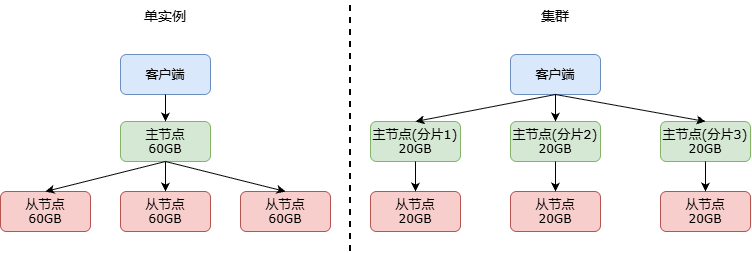

The diagram above was exported from draw.io. Its source (the exported page's mxGraphModel, read from the mxfile embedded in the PNG):
<mxGraphModel dx="1761" dy="563" grid="1" gridSize="10" guides="1" tooltips="1" connect="1" arrows="1" fold="1" page="1" pageScale="1" pageWidth="827" pageHeight="1169" math="0" shadow="0">
  <root>
    <mxCell id="0" />
    <mxCell id="1" parent="0" />
    <mxCell id="eAMfgHfi3crRHiKPQ_mU-1" parent="1" style="rounded=1;whiteSpace=wrap;html=1;roundedPerimeter=1;fillColor=#dae8fc;strokeColor=#6c8ebf;" value="&lt;font face=&quot;Verdana&quot; style=&quot;font-size: 13px;&quot;&gt;客户端&lt;/font&gt;" vertex="1">
      <mxGeometry height="40" width="90" x="50" y="233" as="geometry" />
    </mxCell>
    <mxCell id="eAMfgHfi3crRHiKPQ_mU-3" parent="1" style="rounded=1;whiteSpace=wrap;html=1;roundedPerimeter=1;fillColor=#d5e8d4;strokeColor=#82b366;" value="&lt;font style=&quot;font-size: 13px;&quot; face=&quot;Verdana&quot;&gt;主节点&lt;/font&gt;&lt;div&gt;&lt;font face=&quot;Verdana&quot;&gt;60GB&lt;/font&gt;&lt;/div&gt;" vertex="1">
      <mxGeometry height="40" width="90" x="50" y="300" as="geometry" />
    </mxCell>
    <mxCell id="eAMfgHfi3crRHiKPQ_mU-4" parent="1" style="rounded=1;whiteSpace=wrap;html=1;roundedPerimeter=1;fillColor=#f8cecc;strokeColor=#b85450;" value="&lt;font face=&quot;Verdana&quot; style=&quot;font-size: 13px;&quot;&gt;从节点&lt;/font&gt;&lt;div&gt;&lt;font face=&quot;Verdana&quot;&gt;60GB&lt;/font&gt;&lt;/div&gt;" vertex="1">
      <mxGeometry height="40" width="90" x="-70" y="370" as="geometry" />
    </mxCell>
    <mxCell id="eAMfgHfi3crRHiKPQ_mU-5" parent="1" style="rounded=1;whiteSpace=wrap;html=1;roundedPerimeter=1;fillColor=#f8cecc;strokeColor=#b85450;" value="&lt;font face=&quot;Verdana&quot; style=&quot;font-size: 13px;&quot;&gt;从节点&lt;/font&gt;&lt;div&gt;&lt;font face=&quot;Verdana&quot;&gt;60GB&lt;/font&gt;&lt;/div&gt;" vertex="1">
      <mxGeometry height="40" width="90" x="50" y="370" as="geometry" />
    </mxCell>
    <mxCell id="eAMfgHfi3crRHiKPQ_mU-6" parent="1" style="rounded=1;whiteSpace=wrap;html=1;roundedPerimeter=1;fillColor=#f8cecc;strokeColor=#b85450;" value="&lt;font face=&quot;Verdana&quot; style=&quot;font-size: 13px;&quot;&gt;从节点&lt;/font&gt;&lt;div&gt;&lt;font face=&quot;Verdana&quot;&gt;60GB&lt;/font&gt;&lt;/div&gt;" vertex="1">
      <mxGeometry height="40" width="90" x="170" y="370" as="geometry" />
    </mxCell>
    <mxCell id="eAMfgHfi3crRHiKPQ_mU-7" edge="1" parent="1" source="eAMfgHfi3crRHiKPQ_mU-1" style="endArrow=classic;html=1;rounded=0;defaultLabelBackgroundColor=page;exitX=0.5;exitY=1;exitDx=0;exitDy=0;entryX=0.5;entryY=0;entryDx=0;entryDy=0;" target="eAMfgHfi3crRHiKPQ_mU-3" value="">
      <mxGeometry height="50" relative="1" width="50" as="geometry">
        <mxPoint x="390" y="320" as="sourcePoint" />
        <mxPoint x="440" y="270" as="targetPoint" />
      </mxGeometry>
    </mxCell>
    <mxCell id="eAMfgHfi3crRHiKPQ_mU-8" edge="1" parent="1" source="eAMfgHfi3crRHiKPQ_mU-3" style="endArrow=classic;html=1;rounded=0;defaultLabelBackgroundColor=page;exitX=0.5;exitY=1;exitDx=0;exitDy=0;entryX=0.5;entryY=0;entryDx=0;entryDy=0;" target="eAMfgHfi3crRHiKPQ_mU-4" value="">
      <mxGeometry height="50" relative="1" width="50" as="geometry">
        <mxPoint x="95" y="351" as="sourcePoint" />
        <mxPoint x="440" y="281" as="targetPoint" />
      </mxGeometry>
    </mxCell>
    <mxCell id="eAMfgHfi3crRHiKPQ_mU-9" edge="1" parent="1" source="eAMfgHfi3crRHiKPQ_mU-3" style="endArrow=classic;html=1;rounded=0;defaultLabelBackgroundColor=page;exitX=0.5;exitY=1;exitDx=0;exitDy=0;entryX=0.5;entryY=0;entryDx=0;entryDy=0;" target="eAMfgHfi3crRHiKPQ_mU-5" value="">
      <mxGeometry height="50" relative="1" width="50" as="geometry">
        <mxPoint x="95" y="351" as="sourcePoint" />
        <mxPoint x="350" y="281" as="targetPoint" />
      </mxGeometry>
    </mxCell>
    <mxCell id="eAMfgHfi3crRHiKPQ_mU-10" edge="1" parent="1" source="eAMfgHfi3crRHiKPQ_mU-3" style="endArrow=classic;html=1;rounded=0;defaultLabelBackgroundColor=page;exitX=0.5;exitY=1;exitDx=0;exitDy=0;entryX=0.5;entryY=0;entryDx=0;entryDy=0;" target="eAMfgHfi3crRHiKPQ_mU-6" value="">
      <mxGeometry height="50" relative="1" width="50" as="geometry">
        <mxPoint x="95" y="351" as="sourcePoint" />
        <mxPoint x="350" y="281" as="targetPoint" />
      </mxGeometry>
    </mxCell>
    <mxCell id="eAMfgHfi3crRHiKPQ_mU-11" edge="1" parent="1" style="endArrow=none;dashed=1;html=1;rounded=0;defaultLabelBackgroundColor=page;strokeWidth=2;" value="">
      <mxGeometry height="50" relative="1" width="50" as="geometry">
        <mxPoint x="280" y="430" as="sourcePoint" />
        <mxPoint x="280" y="180" as="targetPoint" />
      </mxGeometry>
    </mxCell>
    <mxCell id="eAMfgHfi3crRHiKPQ_mU-12" parent="1" style="rounded=1;whiteSpace=wrap;html=1;roundedPerimeter=1;fillColor=#dae8fc;strokeColor=#6c8ebf;" value="&lt;font face=&quot;Verdana&quot; style=&quot;font-size: 13px;&quot;&gt;客户端&lt;/font&gt;" vertex="1">
      <mxGeometry height="40" width="90" x="440" y="233" as="geometry" />
    </mxCell>
    <mxCell id="eAMfgHfi3crRHiKPQ_mU-17" connectable="0" parent="1" style="group" value="" vertex="1">
      <mxGeometry height="110" width="90" x="300" y="300" as="geometry" />
    </mxCell>
    <mxCell id="eAMfgHfi3crRHiKPQ_mU-13" parent="eAMfgHfi3crRHiKPQ_mU-17" style="rounded=1;whiteSpace=wrap;html=1;roundedPerimeter=1;fillColor=#d5e8d4;strokeColor=#82b366;" value="&lt;font style=&quot;font-size: 13px;&quot; face=&quot;Verdana&quot;&gt;主节点(分片1)&lt;/font&gt;&lt;div&gt;&lt;font face=&quot;Verdana&quot;&gt;20GB&lt;/font&gt;&lt;/div&gt;" vertex="1">
      <mxGeometry height="40" width="90" as="geometry" />
    </mxCell>
    <mxCell id="eAMfgHfi3crRHiKPQ_mU-15" parent="eAMfgHfi3crRHiKPQ_mU-17" style="rounded=1;whiteSpace=wrap;html=1;roundedPerimeter=1;fillColor=#f8cecc;strokeColor=#b85450;" value="&lt;font face=&quot;Verdana&quot; style=&quot;font-size: 13px;&quot;&gt;从节点&lt;/font&gt;&lt;div&gt;&lt;font face=&quot;Verdana&quot;&gt;20GB&lt;/font&gt;&lt;/div&gt;" vertex="1">
      <mxGeometry height="40" width="90" y="70" as="geometry" />
    </mxCell>
    <mxCell id="eAMfgHfi3crRHiKPQ_mU-16" edge="1" parent="eAMfgHfi3crRHiKPQ_mU-17" source="eAMfgHfi3crRHiKPQ_mU-13" style="endArrow=classic;html=1;rounded=0;defaultLabelBackgroundColor=page;exitX=0.5;exitY=1;exitDx=0;exitDy=0;" target="eAMfgHfi3crRHiKPQ_mU-15" value="">
      <mxGeometry height="50" relative="1" width="50" as="geometry">
        <mxPoint x="-130" y="20" as="sourcePoint" />
        <mxPoint x="-80" y="-30" as="targetPoint" />
      </mxGeometry>
    </mxCell>
    <mxCell id="eAMfgHfi3crRHiKPQ_mU-18" connectable="0" parent="1" style="group" value="" vertex="1">
      <mxGeometry height="110" width="90" x="440" y="300" as="geometry" />
    </mxCell>
    <mxCell id="eAMfgHfi3crRHiKPQ_mU-19" parent="eAMfgHfi3crRHiKPQ_mU-18" style="rounded=1;whiteSpace=wrap;html=1;roundedPerimeter=1;fillColor=#d5e8d4;strokeColor=#82b366;" value="&lt;font style=&quot;font-size: 13px;&quot; face=&quot;Verdana&quot;&gt;主节点(分片2)&lt;/font&gt;&lt;div&gt;&lt;font face=&quot;Verdana&quot;&gt;20GB&lt;/font&gt;&lt;/div&gt;" vertex="1">
      <mxGeometry height="40" width="90" as="geometry" />
    </mxCell>
    <mxCell id="eAMfgHfi3crRHiKPQ_mU-20" parent="eAMfgHfi3crRHiKPQ_mU-18" style="rounded=1;whiteSpace=wrap;html=1;roundedPerimeter=1;fillColor=#f8cecc;strokeColor=#b85450;" value="&lt;font face=&quot;Verdana&quot; style=&quot;font-size: 13px;&quot;&gt;从节点&lt;/font&gt;&lt;div&gt;&lt;font face=&quot;Verdana&quot;&gt;20GB&lt;/font&gt;&lt;/div&gt;" vertex="1">
      <mxGeometry height="40" width="90" y="70" as="geometry" />
    </mxCell>
    <mxCell id="eAMfgHfi3crRHiKPQ_mU-21" edge="1" parent="eAMfgHfi3crRHiKPQ_mU-18" source="eAMfgHfi3crRHiKPQ_mU-19" style="endArrow=classic;html=1;rounded=0;defaultLabelBackgroundColor=page;exitX=0.5;exitY=1;exitDx=0;exitDy=0;" target="eAMfgHfi3crRHiKPQ_mU-20" value="">
      <mxGeometry height="50" relative="1" width="50" as="geometry">
        <mxPoint x="-130" y="20" as="sourcePoint" />
        <mxPoint x="-80" y="-30" as="targetPoint" />
      </mxGeometry>
    </mxCell>
    <mxCell id="eAMfgHfi3crRHiKPQ_mU-22" connectable="0" parent="1" style="group" value="" vertex="1">
      <mxGeometry height="110" width="90" x="590" y="300" as="geometry" />
    </mxCell>
    <mxCell id="eAMfgHfi3crRHiKPQ_mU-23" parent="eAMfgHfi3crRHiKPQ_mU-22" style="rounded=1;whiteSpace=wrap;html=1;roundedPerimeter=1;fillColor=#d5e8d4;strokeColor=#82b366;" value="&lt;font style=&quot;font-size: 13px;&quot; face=&quot;Verdana&quot;&gt;主节点(分片3)&lt;/font&gt;&lt;div&gt;&lt;font face=&quot;Verdana&quot;&gt;20GB&lt;/font&gt;&lt;/div&gt;" vertex="1">
      <mxGeometry height="40" width="90" as="geometry" />
    </mxCell>
    <mxCell id="eAMfgHfi3crRHiKPQ_mU-24" parent="eAMfgHfi3crRHiKPQ_mU-22" style="rounded=1;whiteSpace=wrap;html=1;roundedPerimeter=1;fillColor=#f8cecc;strokeColor=#b85450;" value="&lt;font face=&quot;Verdana&quot; style=&quot;font-size: 13px;&quot;&gt;从节点&lt;/font&gt;&lt;div&gt;&lt;font face=&quot;Verdana&quot;&gt;20GB&lt;/font&gt;&lt;/div&gt;" vertex="1">
      <mxGeometry height="40" width="90" y="70" as="geometry" />
    </mxCell>
    <mxCell id="eAMfgHfi3crRHiKPQ_mU-25" edge="1" parent="eAMfgHfi3crRHiKPQ_mU-22" source="eAMfgHfi3crRHiKPQ_mU-23" style="endArrow=classic;html=1;rounded=0;defaultLabelBackgroundColor=page;exitX=0.5;exitY=1;exitDx=0;exitDy=0;" target="eAMfgHfi3crRHiKPQ_mU-24" value="">
      <mxGeometry height="50" relative="1" width="50" as="geometry">
        <mxPoint x="-130" y="20" as="sourcePoint" />
        <mxPoint x="-80" y="-30" as="targetPoint" />
      </mxGeometry>
    </mxCell>
    <mxCell id="eAMfgHfi3crRHiKPQ_mU-26" edge="1" parent="1" source="eAMfgHfi3crRHiKPQ_mU-12" style="endArrow=classic;html=1;rounded=0;defaultLabelBackgroundColor=page;exitX=0.5;exitY=1;exitDx=0;exitDy=0;entryX=0.5;entryY=0;entryDx=0;entryDy=0;" target="eAMfgHfi3crRHiKPQ_mU-19" value="">
      <mxGeometry height="50" relative="1" width="50" as="geometry">
        <mxPoint x="300" y="320" as="sourcePoint" />
        <mxPoint x="350" y="270" as="targetPoint" />
      </mxGeometry>
    </mxCell>
    <mxCell id="eAMfgHfi3crRHiKPQ_mU-27" edge="1" parent="1" source="eAMfgHfi3crRHiKPQ_mU-12" style="endArrow=classic;html=1;rounded=0;defaultLabelBackgroundColor=page;exitX=0.5;exitY=1;exitDx=0;exitDy=0;entryX=0.5;entryY=0;entryDx=0;entryDy=0;" target="eAMfgHfi3crRHiKPQ_mU-13" value="">
      <mxGeometry height="50" relative="1" width="50" as="geometry">
        <mxPoint x="300" y="320" as="sourcePoint" />
        <mxPoint x="350" y="270" as="targetPoint" />
      </mxGeometry>
    </mxCell>
    <mxCell id="eAMfgHfi3crRHiKPQ_mU-28" edge="1" parent="1" source="eAMfgHfi3crRHiKPQ_mU-12" style="endArrow=classic;html=1;rounded=0;defaultLabelBackgroundColor=page;exitX=0.5;exitY=1;exitDx=0;exitDy=0;entryX=0.5;entryY=0;entryDx=0;entryDy=0;" target="eAMfgHfi3crRHiKPQ_mU-23" value="">
      <mxGeometry height="50" relative="1" width="50" as="geometry">
        <mxPoint x="300" y="320" as="sourcePoint" />
        <mxPoint x="350" y="270" as="targetPoint" />
      </mxGeometry>
    </mxCell>
    <mxCell id="eAMfgHfi3crRHiKPQ_mU-29" parent="1" style="text;html=1;whiteSpace=wrap;strokeColor=none;fillColor=none;align=center;verticalAlign=middle;rounded=0;" value="&lt;font style=&quot;font-size: 14px;&quot; face=&quot;Verdana&quot;&gt;单实例&lt;/font&gt;" vertex="1">
      <mxGeometry height="30" width="60" x="65" y="180" as="geometry" />
    </mxCell>
    <mxCell id="eAMfgHfi3crRHiKPQ_mU-30" parent="1" style="text;html=1;whiteSpace=wrap;strokeColor=none;fillColor=none;align=center;verticalAlign=middle;rounded=0;" value="&lt;font style=&quot;font-size: 14px;&quot; face=&quot;Verdana&quot;&gt;集群&lt;/font&gt;" vertex="1">
      <mxGeometry height="30" width="60" x="455" y="180" as="geometry" />
    </mxCell>
  </root>
</mxGraphModel>